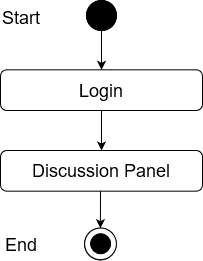

The diagram above was exported from draw.io. Its source (the exported page's mxGraphModel, read from the mxfile embedded in the PNG):
<mxGraphModel dx="868" dy="400" grid="1" gridSize="10" guides="1" tooltips="1" connect="1" arrows="1" fold="1" page="1" pageScale="1" pageWidth="850" pageHeight="1100" math="0" shadow="0">
  <root>
    <mxCell id="0" />
    <mxCell id="1" parent="0" />
    <mxCell id="_88_vjizlYBecvex9Yx4-1" value="" style="edgeStyle=orthogonalEdgeStyle;rounded=0;orthogonalLoop=1;jettySize=auto;html=1;entryX=0.5;entryY=0;entryDx=0;entryDy=0;" parent="1" source="_88_vjizlYBecvex9Yx4-2" target="_88_vjizlYBecvex9Yx4-12" edge="1">
      <mxGeometry relative="1" as="geometry">
        <mxPoint x="420" y="98" as="targetPoint" />
      </mxGeometry>
    </mxCell>
    <mxCell id="_88_vjizlYBecvex9Yx4-2" value="" style="ellipse;whiteSpace=wrap;html=1;aspect=fixed;fillColor=#000000;" parent="1" vertex="1">
      <mxGeometry x="405" y="40" width="30" height="30" as="geometry" />
    </mxCell>
    <mxCell id="_88_vjizlYBecvex9Yx4-9" value="Success" style="text;html=1;strokeColor=none;fillColor=none;align=center;verticalAlign=middle;whiteSpace=wrap;rounded=0;" parent="1" vertex="1">
      <mxGeometry x="440" y="140" as="geometry" />
    </mxCell>
    <mxCell id="_88_vjizlYBecvex9Yx4-11" value="&lt;font style=&quot;font-size: 18px&quot;&gt;Discussion Panel&lt;br&gt;&lt;/font&gt;" style="rounded=1;whiteSpace=wrap;html=1;fillColor=#FFFFFF;" parent="1" vertex="1">
      <mxGeometry x="319" y="190" width="202" height="40.67" as="geometry" />
    </mxCell>
    <mxCell id="_88_vjizlYBecvex9Yx4-12" value="&lt;font style=&quot;font-size: 18px&quot;&gt;Login&lt;br&gt;&lt;/font&gt;" style="rounded=1;whiteSpace=wrap;html=1;fillColor=#FFFFFF;" parent="1" vertex="1">
      <mxGeometry x="319" y="109.33000000000001" width="202" height="40.67" as="geometry" />
    </mxCell>
    <mxCell id="_88_vjizlYBecvex9Yx4-14" value="" style="endArrow=classic;html=1;exitX=0.5;exitY=1;exitDx=0;exitDy=0;entryX=0.5;entryY=0;entryDx=0;entryDy=0;" parent="1" source="_88_vjizlYBecvex9Yx4-12" target="_88_vjizlYBecvex9Yx4-11" edge="1">
      <mxGeometry width="50" height="50" relative="1" as="geometry">
        <mxPoint x="400" y="230" as="sourcePoint" />
        <mxPoint x="450" y="180" as="targetPoint" />
      </mxGeometry>
    </mxCell>
    <mxCell id="_88_vjizlYBecvex9Yx4-23" value="" style="ellipse;whiteSpace=wrap;html=1;aspect=fixed;fillColor=#FFFFFF;" parent="1" vertex="1">
      <mxGeometry x="403" y="267.67" width="31.78" height="31.78" as="geometry" />
    </mxCell>
    <mxCell id="_88_vjizlYBecvex9Yx4-24" value="" style="ellipse;whiteSpace=wrap;html=1;aspect=fixed;fillColor=#000000;" parent="1" vertex="1">
      <mxGeometry x="409" y="273.45" width="20" height="20" as="geometry" />
    </mxCell>
    <mxCell id="_88_vjizlYBecvex9Yx4-39" value="" style="endArrow=classic;html=1;entryX=0.5;entryY=0;entryDx=0;entryDy=0;" parent="1" edge="1">
      <mxGeometry width="50" height="50" relative="1" as="geometry">
        <mxPoint x="419" y="230.67000000000002" as="sourcePoint" />
        <mxPoint x="418.8900000000002" y="267.67" as="targetPoint" />
      </mxGeometry>
    </mxCell>
    <mxCell id="ILfEk44v_f1AokD2QM24-1" value="" style="ellipse;whiteSpace=wrap;html=1;aspect=fixed;fillColor=#000000;" parent="1" vertex="1">
      <mxGeometry x="405" y="40" width="30" height="30" as="geometry" />
    </mxCell>
    <mxCell id="ILfEk44v_f1AokD2QM24-2" value="&lt;font style=&quot;font-size: 18px&quot;&gt;Start&lt;/font&gt;" style="text;whiteSpace=wrap;html=1;" parent="1" vertex="1">
      <mxGeometry x="319" y="40" width="130" height="30" as="geometry" />
    </mxCell>
    <mxCell id="ILfEk44v_f1AokD2QM24-3" value="" style="ellipse;whiteSpace=wrap;html=1;aspect=fixed;fillColor=#FFFFFF;" parent="1" vertex="1">
      <mxGeometry x="403.11" y="267.4500000000001" width="31.78" height="31.78" as="geometry" />
    </mxCell>
    <mxCell id="ILfEk44v_f1AokD2QM24-4" value="" style="ellipse;whiteSpace=wrap;html=1;aspect=fixed;fillColor=#000000;" parent="1" vertex="1">
      <mxGeometry x="409.11" y="273.2300000000001" width="20" height="20" as="geometry" />
    </mxCell>
    <mxCell id="ILfEk44v_f1AokD2QM24-5" value="&lt;font style=&quot;font-size: 18px&quot;&gt;End&lt;/font&gt;" style="text;whiteSpace=wrap;html=1;" parent="1" vertex="1">
      <mxGeometry x="322" y="267.4500000000001" width="130" height="30" as="geometry" />
    </mxCell>
  </root>
</mxGraphModel>